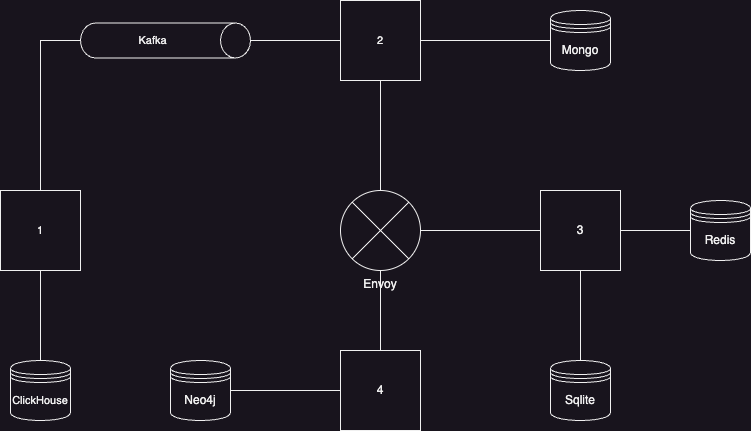

The diagram above was exported from draw.io. Its source (the exported page's mxGraphModel, read from the mxfile embedded in the PNG):
<mxGraphModel dx="1224" dy="868" grid="1" gridSize="10" guides="1" tooltips="1" connect="1" arrows="1" fold="1" page="1" pageScale="1" pageWidth="827" pageHeight="1169" math="0" shadow="0">
  <root>
    <mxCell id="0" />
    <mxCell id="1" parent="0" />
    <mxCell id="Q2JburaHx3kO2y-ahh9q-5" style="edgeStyle=orthogonalEdgeStyle;shape=connector;rounded=0;orthogonalLoop=1;jettySize=auto;html=1;labelBackgroundColor=default;strokeColor=default;align=center;verticalAlign=middle;fontFamily=Helvetica;fontSize=11;fontColor=default;endArrow=none;endFill=0;" parent="1" source="Q2JburaHx3kO2y-ahh9q-1" target="Q2JburaHx3kO2y-ahh9q-2" edge="1">
      <mxGeometry relative="1" as="geometry" />
    </mxCell>
    <mxCell id="Q2JburaHx3kO2y-ahh9q-24" style="edgeStyle=orthogonalEdgeStyle;shape=connector;rounded=0;orthogonalLoop=1;jettySize=auto;html=1;labelBackgroundColor=default;strokeColor=default;align=center;verticalAlign=middle;fontFamily=Helvetica;fontSize=11;fontColor=default;endArrow=none;endFill=0;" parent="1" source="Q2JburaHx3kO2y-ahh9q-1" target="Q2JburaHx3kO2y-ahh9q-21" edge="1">
      <mxGeometry relative="1" as="geometry" />
    </mxCell>
    <mxCell id="Q2JburaHx3kO2y-ahh9q-25" style="edgeStyle=orthogonalEdgeStyle;shape=connector;rounded=0;orthogonalLoop=1;jettySize=auto;html=1;labelBackgroundColor=default;strokeColor=default;align=center;verticalAlign=middle;fontFamily=Helvetica;fontSize=11;fontColor=default;endArrow=none;endFill=0;" parent="1" source="Q2JburaHx3kO2y-ahh9q-1" target="Q2JburaHx3kO2y-ahh9q-6" edge="1">
      <mxGeometry relative="1" as="geometry" />
    </mxCell>
    <mxCell id="Q2JburaHx3kO2y-ahh9q-1" value="Envoy" style="shape=sumEllipse;perimeter=ellipsePerimeter;whiteSpace=wrap;html=1;backgroundOutline=1;labelPosition=center;verticalLabelPosition=bottom;align=center;verticalAlign=top;" parent="1" vertex="1">
      <mxGeometry x="360" y="230" width="80" height="80" as="geometry" />
    </mxCell>
    <mxCell id="Q2JburaHx3kO2y-ahh9q-4" style="edgeStyle=orthogonalEdgeStyle;rounded=0;orthogonalLoop=1;jettySize=auto;html=1;endArrow=none;endFill=0;" parent="1" source="Q2JburaHx3kO2y-ahh9q-2" target="Q2JburaHx3kO2y-ahh9q-3" edge="1">
      <mxGeometry relative="1" as="geometry" />
    </mxCell>
    <mxCell id="Q2JburaHx3kO2y-ahh9q-19" style="edgeStyle=orthogonalEdgeStyle;shape=connector;rounded=0;orthogonalLoop=1;jettySize=auto;html=1;labelBackgroundColor=default;strokeColor=default;align=center;verticalAlign=middle;fontFamily=Helvetica;fontSize=11;fontColor=default;endArrow=none;endFill=0;" parent="1" source="Q2JburaHx3kO2y-ahh9q-2" target="Q2JburaHx3kO2y-ahh9q-18" edge="1">
      <mxGeometry relative="1" as="geometry" />
    </mxCell>
    <mxCell id="Q2JburaHx3kO2y-ahh9q-2" value="3" style="whiteSpace=wrap;html=1;aspect=fixed;" parent="1" vertex="1">
      <mxGeometry x="560" y="230" width="80" height="80" as="geometry" />
    </mxCell>
    <mxCell id="Q2JburaHx3kO2y-ahh9q-3" value="Sqlite" style="shape=datastore;whiteSpace=wrap;html=1;" parent="1" vertex="1">
      <mxGeometry x="570" y="400" width="60" height="60" as="geometry" />
    </mxCell>
    <mxCell id="Q2JburaHx3kO2y-ahh9q-8" style="edgeStyle=orthogonalEdgeStyle;shape=connector;rounded=0;orthogonalLoop=1;jettySize=auto;html=1;labelBackgroundColor=default;strokeColor=default;align=center;verticalAlign=middle;fontFamily=Helvetica;fontSize=11;fontColor=default;endArrow=none;endFill=0;" parent="1" source="Q2JburaHx3kO2y-ahh9q-6" target="Q2JburaHx3kO2y-ahh9q-7" edge="1">
      <mxGeometry relative="1" as="geometry" />
    </mxCell>
    <mxCell id="Q2JburaHx3kO2y-ahh9q-10" style="edgeStyle=orthogonalEdgeStyle;shape=connector;rounded=0;orthogonalLoop=1;jettySize=auto;html=1;labelBackgroundColor=default;strokeColor=default;align=center;verticalAlign=middle;fontFamily=Helvetica;fontSize=11;fontColor=default;endArrow=none;endFill=0;" parent="1" source="Q2JburaHx3kO2y-ahh9q-6" target="Q2JburaHx3kO2y-ahh9q-9" edge="1">
      <mxGeometry relative="1" as="geometry" />
    </mxCell>
    <mxCell id="Q2JburaHx3kO2y-ahh9q-6" value="2" style="whiteSpace=wrap;html=1;aspect=fixed;fontFamily=Helvetica;fontSize=11;fontColor=default;" parent="1" vertex="1">
      <mxGeometry x="360" y="40" width="80" height="80" as="geometry" />
    </mxCell>
    <mxCell id="Q2JburaHx3kO2y-ahh9q-7" value="Mongo" style="shape=datastore;whiteSpace=wrap;html=1;" parent="1" vertex="1">
      <mxGeometry x="570" y="50" width="60" height="60" as="geometry" />
    </mxCell>
    <mxCell id="Q2JburaHx3kO2y-ahh9q-9" value="Kafka" style="shape=cylinder3;whiteSpace=wrap;html=1;boundedLbl=1;backgroundOutline=1;size=15;fontFamily=Helvetica;fontSize=11;fontColor=default;rotation=90;horizontal=0;" parent="1" vertex="1">
      <mxGeometry x="167.5" y="-5" width="35" height="170" as="geometry" />
    </mxCell>
    <mxCell id="Q2JburaHx3kO2y-ahh9q-14" style="edgeStyle=orthogonalEdgeStyle;shape=connector;rounded=0;orthogonalLoop=1;jettySize=auto;html=1;labelBackgroundColor=default;strokeColor=default;align=center;verticalAlign=middle;fontFamily=Helvetica;fontSize=11;fontColor=default;endArrow=none;endFill=0;" parent="1" source="Q2JburaHx3kO2y-ahh9q-12" target="Q2JburaHx3kO2y-ahh9q-9" edge="1">
      <mxGeometry relative="1" as="geometry">
        <Array as="points">
          <mxPoint x="60" y="80" />
        </Array>
      </mxGeometry>
    </mxCell>
    <mxCell id="Q2JburaHx3kO2y-ahh9q-16" style="edgeStyle=orthogonalEdgeStyle;shape=connector;rounded=0;orthogonalLoop=1;jettySize=auto;html=1;labelBackgroundColor=default;strokeColor=default;align=center;verticalAlign=middle;fontFamily=Helvetica;fontSize=11;fontColor=default;endArrow=none;endFill=0;" parent="1" source="Q2JburaHx3kO2y-ahh9q-12" target="Q2JburaHx3kO2y-ahh9q-15" edge="1">
      <mxGeometry relative="1" as="geometry" />
    </mxCell>
    <mxCell id="Q2JburaHx3kO2y-ahh9q-12" value="1" style="whiteSpace=wrap;html=1;aspect=fixed;fontFamily=Helvetica;fontSize=11;fontColor=default;" parent="1" vertex="1">
      <mxGeometry x="20" y="230" width="80" height="80" as="geometry" />
    </mxCell>
    <mxCell id="Q2JburaHx3kO2y-ahh9q-15" value="ClickHouse" style="shape=datastore;whiteSpace=wrap;html=1;fontFamily=Helvetica;fontSize=11;fontColor=default;" parent="1" vertex="1">
      <mxGeometry x="30" y="400" width="60" height="60" as="geometry" />
    </mxCell>
    <mxCell id="Q2JburaHx3kO2y-ahh9q-18" value="Redis" style="shape=datastore;whiteSpace=wrap;html=1;" parent="1" vertex="1">
      <mxGeometry x="710" y="240" width="60" height="60" as="geometry" />
    </mxCell>
    <mxCell id="Q2JburaHx3kO2y-ahh9q-23" style="edgeStyle=orthogonalEdgeStyle;shape=connector;rounded=0;orthogonalLoop=1;jettySize=auto;html=1;labelBackgroundColor=default;strokeColor=default;align=center;verticalAlign=middle;fontFamily=Helvetica;fontSize=11;fontColor=default;endArrow=none;endFill=0;" parent="1" source="Q2JburaHx3kO2y-ahh9q-21" target="Q2JburaHx3kO2y-ahh9q-22" edge="1">
      <mxGeometry relative="1" as="geometry" />
    </mxCell>
    <mxCell id="Q2JburaHx3kO2y-ahh9q-21" value="4" style="whiteSpace=wrap;html=1;aspect=fixed;" parent="1" vertex="1">
      <mxGeometry x="360" y="390" width="80" height="80" as="geometry" />
    </mxCell>
    <mxCell id="Q2JburaHx3kO2y-ahh9q-22" value="Neo4j" style="shape=datastore;whiteSpace=wrap;html=1;" parent="1" vertex="1">
      <mxGeometry x="190" y="400" width="60" height="60" as="geometry" />
    </mxCell>
  </root>
</mxGraphModel>